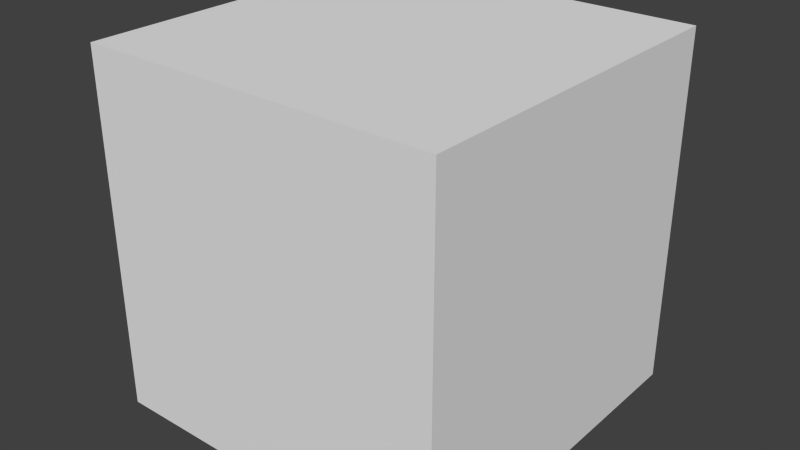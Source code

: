 # Source: autodetect_textures_2.test.blend  (saved by Blender 2.76.0; exported with 4.5.12 LTS)
import bpy
from mathutils import Matrix  # noqa: F401  (used for matrix-valued properties, if any)

bpy.ops.wm.read_factory_settings(use_empty=True)
scene = bpy.context.scene
scene.name = 'Scene'

# ---- collections
col_collection_1 = bpy.data.collections.new('Collection 1'); scene.collection.children.link(col_collection_1)

# ---- materials (node trees are filled in below, after node groups)
mat_material_001 = bpy.data.materials.new('Material.001')
mat_material_001.alpha_threshold = 0.0
mat_material_001.use_transparent_shadow = False
mat_material_001.roughness = 0.5
mat_material_001.specular_intensity = 1.0

# ---- material node trees

# ---- world
world_world = bpy.data.worlds.new('World'); scene.world = world_world
world_world.color = (0.05088, 0.05088, 0.05088)
world_world.use_sun_shadow = False
world_world.sun_shadow_jitter_overblur = 0.0
world_world.cycles.sampling_method = 'MANUAL'
world_world.cycles.sample_map_resolution = 256

# ---- meshes
me_cube_001 = bpy.data.meshes.new('Cube.001')
me_cube_001.from_pydata([(-1.0, -1.0, -1.0), (-1.0, -1.0, 1.0), (-1.0, 1.0, -1.0), (-1.0, 1.0, 1.0), (1.0, -1.0, -1.0), (1.0, -1.0, 1.0), (1.0, 1.0, -1.0), (1.0, 1.0, 1.0)], [], [(1, 3, 2, 0), (3, 7, 6, 2), (7, 5, 4, 6), (5, 1, 0, 4), (0, 2, 6, 4), (5, 7, 3, 1)])
_uv = me_cube_001.uv_layers.new(name='UVMap')
_uv.uv.foreach_set('vector', [0.5, 1.0, 0.5, 0.5, 1.0, 0.5, 1.0, 1.0, 5.96e-08, 1.0, 0.0, 0.5, 0.5, 0.5, 0.5, 1.0, 1.937e-07, 0.5, 0.0, 1.341e-07, 0.5, 0.0, 0.5, 0.5, 0.5, 5.96e-08, 1.0, 0.0, 1.0, 0.5, 0.5, 0.5, 1.5, 0.0, 1.5, 0.5, 1.0, 0.5, 1.0, 4.47e-08, 0.0, 1.0, 0.5, 1.0, 0.5, 1.5, 7.451e-08, 1.5])
me_cube_001.materials.append(mat_material_001)
me_cube_001.use_remesh_preserve_volume = False
me_cube_001.use_remesh_preserve_attributes = False
me_cube_001.use_mirror_vertex_groups = False
me_cube_001.update()

# ---- objects
ob_cube = bpy.data.objects.new('Cube', me_cube_001)

# ---- transforms, parenting, visibility, modifiers, constraints
ob_cube.location = (0.0, 0.0, 0.5)
ob_cube.lineart.crease_threshold = 0.0

# ---- collection membership
col_collection_1.objects.link(ob_cube)

# ---- scene / render settings (as saved in the file)
scene.frame_start = 1; scene.frame_end = 250; scene.frame_set(1)
scene.render.engine = 'BLENDER_EEVEE_NEXT'
scene.render.resolution_percentage = 50
scene.render.dither_intensity = 0.0
scene.cycles.use_denoising = False
scene.cycles.samples = 10
scene.cycles.sampling_pattern = 'TABULATED_SOBOL'
scene.cycles.light_sampling_threshold = 0.0
scene.cycles.use_adaptive_sampling = False
scene.cycles.use_light_tree = False
scene.cycles.blur_glossy = 0.0
scene.cycles.pixel_filter_type = 'GAUSSIAN'
scene.cycles.sample_clamp_indirect = 0.0
scene.view_settings.view_transform = 'Standard'
bpy.context.view_layer.update()

# ---- added for rendering (the .blend has no active camera and no usable light): camera, sun
cam_auto = bpy.data.cameras.new('AutoCamera')
cam_auto.lens = 50.0
cam_auto.sensor_width = 36.0
cam_auto.clip_end = 1000.0
ob_auto_camera = bpy.data.objects.new('AutoCamera', cam_auto)
scene.collection.objects.link(ob_auto_camera)
ob_auto_camera.location = (3.20507, -3.84609, 3.06406)
ob_auto_camera.rotation_euler = (1.09748, -7.21219e-08, 0.694738)
scene.camera = ob_auto_camera
light_auto_sun = bpy.data.lights.new('AutoSun', 'SUN')
light_auto_sun.energy = 3.0
light_auto_sun.angle = 0.0523599
ob_auto_sun = bpy.data.objects.new('AutoSun', light_auto_sun)
scene.collection.objects.link(ob_auto_sun)
ob_auto_sun.rotation_euler = (0.872665, 0.174533, 0.523599)
bpy.context.view_layer.update()

